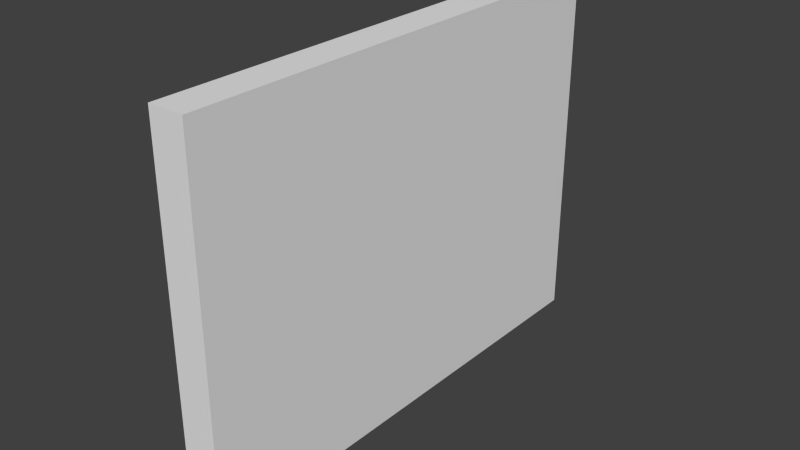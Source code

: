 # Source: Wall_right.blend  (saved by Blender 2.76.0; exported with 4.5.12 LTS)
import bpy
from mathutils import Matrix  # noqa: F401  (used for matrix-valued properties, if any)

bpy.ops.wm.read_factory_settings(use_empty=True)
scene = bpy.context.scene
scene.name = 'Scene'

# ---- collections
col_collection_1 = bpy.data.collections.new('Collection 1'); scene.collection.children.link(col_collection_1)

# ---- materials (node trees are filled in below, after node groups)
mat_walltex = bpy.data.materials.new('WallTex')
mat_walltex.alpha_threshold = 0.0
mat_walltex.use_transparent_shadow = False
mat_walltex.specular_color = (0.0, 0.0, 0.0)
mat_walltex.roughness = 0.5
mat_walltex.specular_intensity = 0.0

# ---- material node trees

# ---- world
world_world = bpy.data.worlds.new('World'); scene.world = world_world
world_world.color = (0.05088, 0.05088, 0.05088)
world_world.use_sun_shadow = False
world_world.sun_shadow_jitter_overblur = 0.0
world_world.cycles.sampling_method = 'MANUAL'
world_world.cycles.sample_map_resolution = 256

# ---- meshes
me_wall_right = bpy.data.meshes.new('Wall_right')
me_wall_right.from_pydata([(-2.469, 37.07, -0.02343), (-2.469, 37.07, 55.78), (-2.929, -37.36, -0.02344), (-2.929, -37.36, 55.78), (-2.929, -37.36, 27.88), (-2.469, 37.07, 27.88), (2.468, -37.36, 55.78), (2.468, -37.36, 27.88), (2.882, 37.07, -0.02343), (2.468, -37.36, -0.02344), (2.882, 37.07, 27.88), (2.882, 37.07, 55.78)], [], [(6, 3, 4, 7), (11, 6, 7, 10), (7, 9, 8, 10), (4, 2, 9, 7), (1, 5, 4, 3), (11, 10, 5, 1), (5, 10, 8, 0), (4, 5, 0, 2), (1, 3, 6, 11), (2, 0, 8, 9)])
me_wall_right.polygons.foreach_set('use_smooth', [True] * 10)
_k = set([(0, 2), (0, 5), (0, 8), (1, 3), (1, 5), (1, 11), (2, 4), (2, 9), (3, 4), (3, 6), (6, 7), (6, 11), (7, 9), (8, 9), (8, 10), (10, 11)])
me_wall_right.attributes.new('sharp_edge', 'BOOLEAN', 'EDGE').data.foreach_set('value', [ (min(e.vertices), max(e.vertices)) in _k for e in me_wall_right.edges])
_uv = me_wall_right.uv_layers.new(name='map1')
_uv.uv.foreach_set('vector', [0.09497, 0.6705, 0.09497, 0.6705, 0.09497, 0.3669, 0.09497, 0.3669, 0.905, 0.6705, 0.09497, 0.6705, 0.09497, 0.3669, 0.905, 0.3669, 0.09497, 0.3669, 0.09497, 0.06321, 0.905, 0.06321, 0.905, 0.3669, 0.09497, 0.3669, 0.09497, 0.06321, 0.09497, 0.06321, 0.09497, 0.3669, 0.905, 0.6705, 0.905, 0.3669, 0.09497, 0.3669, 0.09497, 0.6705, 0.905, 0.6705, 0.905, 0.3669, 0.905, 0.3669, 0.905, 0.6705, 0.905, 0.3669, 0.905, 0.3669, 0.905, 0.06321, 0.905, 0.06321, 0.09497, 0.3669, 0.905, 0.3669, 0.905, 0.06321, 0.09497, 0.06321, 0.9249, 1.0, 0.9187, -2.98e-08, 0.9912, -2.98e-08, 0.9968, 1.0, 0.9187, 0.0, 0.9249, 1.0, 0.9968, 1.0, 0.9912, 0.0])
me_wall_right.materials.append(mat_walltex)
me_wall_right.use_remesh_preserve_volume = False
me_wall_right.use_remesh_preserve_attributes = False
me_wall_right.use_mirror_vertex_groups = False
me_wall_right.update()
me_wall_right.normals_split_custom_set([tuple(v) for v in zip(*[iter([0.0, -1.0, -1.013e-07, 0.0, -1.0, -1.013e-07, 0.0, -1.0, -1.013e-07, 0.0, -1.0, -1.013e-07, 1.0, -0.005562, -1.141e-09, 1.0, -0.005562, -1.141e-09, 1.0, -0.005562, -9.499e-10, 1.0, -0.005562, -9.499e-10, 1.0, -0.005562, -9.499e-10, 1.0, -0.005562, -7.589e-10, 1.0, -0.005562, -7.589e-10, 1.0, -0.005562, -9.499e-10, 0.0, -1.0, -1.013e-07, 0.0, -1.0, -1.013e-07, 0.0, -1.0, -1.013e-07, 0.0, -1.0, -1.013e-07, -1.0, 0.00618, 8.432e-10, -1.0, 0.00618, 8.45e-10, -1.0, 0.00618, 8.45e-10, -1.0, 0.00618, 8.432e-10, 3.564e-07, 1.0, 2.044e-07, 1.782e-07, 1.0, 1.533e-07, 1.782e-07, 1.0, 1.533e-07, 3.564e-07, 1.0, 2.044e-07, 1.782e-07, 1.0, 1.533e-07, 1.782e-07, 1.0, 1.533e-07, 0.0, 1.0, 1.022e-07, 0.0, 1.0, 1.022e-07, -1.0, 0.00618, 8.45e-10, -1.0, 0.00618, 8.45e-10, -1.0, 0.00618, 8.468e-10, -1.0, 0.00618, 8.468e-10, 0.0, -2.05e-07, 1.0, 0.0, -2.05e-07, 1.0, 0.0, -2.05e-07, 1.0, 0.0, -2.05e-07, 1.0, 0.0, 1.629e-07, -1.0, 0.0, 1.629e-07, -1.0, 0.0, 1.629e-07, -1.0, 0.0, 1.629e-07, -1.0])] * 3)])

# ---- objects
ob_wall_right = bpy.data.objects.new('Wall_right', me_wall_right)

# ---- transforms, parenting, visibility, modifiers, constraints
ob_wall_right.location = (0.0, 0.0, 0.0)
ob_wall_right.color = (0.8, 0.8, 0.8, 1.0)
ob_wall_right.lineart.crease_threshold = 0.0

# ---- collection membership
col_collection_1.objects.link(ob_wall_right)

# ---- scene / render settings (as saved in the file)
scene.frame_start = 1; scene.frame_end = 250; scene.frame_set(1)
scene.render.engine = 'BLENDER_EEVEE_NEXT'
scene.render.resolution_percentage = 50
scene.render.fps = 30
scene.render.dither_intensity = 0.0
scene.cycles.use_denoising = False
scene.cycles.samples = 10
scene.cycles.sampling_pattern = 'TABULATED_SOBOL'
scene.cycles.light_sampling_threshold = 0.0
scene.cycles.use_adaptive_sampling = False
scene.cycles.use_light_tree = False
scene.cycles.blur_glossy = 0.0
scene.cycles.pixel_filter_type = 'GAUSSIAN'
scene.cycles.sample_clamp_indirect = 0.0
scene.view_settings.view_transform = 'Standard'
bpy.context.view_layer.update()

# ---- added for rendering (the .blend has no active camera and no usable light): camera, sun
cam_auto = bpy.data.cameras.new('AutoCamera')
cam_auto.lens = 50.0
cam_auto.sensor_width = 36.0
cam_auto.clip_end = 1513.36
ob_auto_camera = bpy.data.objects.new('AutoCamera', cam_auto)
scene.collection.objects.link(ob_auto_camera)
ob_auto_camera.location = (86.2083, -103.625, 96.862)
ob_auto_camera.rotation_euler = (1.09748, -7.21219e-08, 0.694738)
scene.camera = ob_auto_camera
light_auto_sun = bpy.data.lights.new('AutoSun', 'SUN')
light_auto_sun.energy = 3.0
light_auto_sun.angle = 0.0523599
ob_auto_sun = bpy.data.objects.new('AutoSun', light_auto_sun)
scene.collection.objects.link(ob_auto_sun)
ob_auto_sun.rotation_euler = (0.872665, 0.174533, 0.523599)
bpy.context.view_layer.update()
